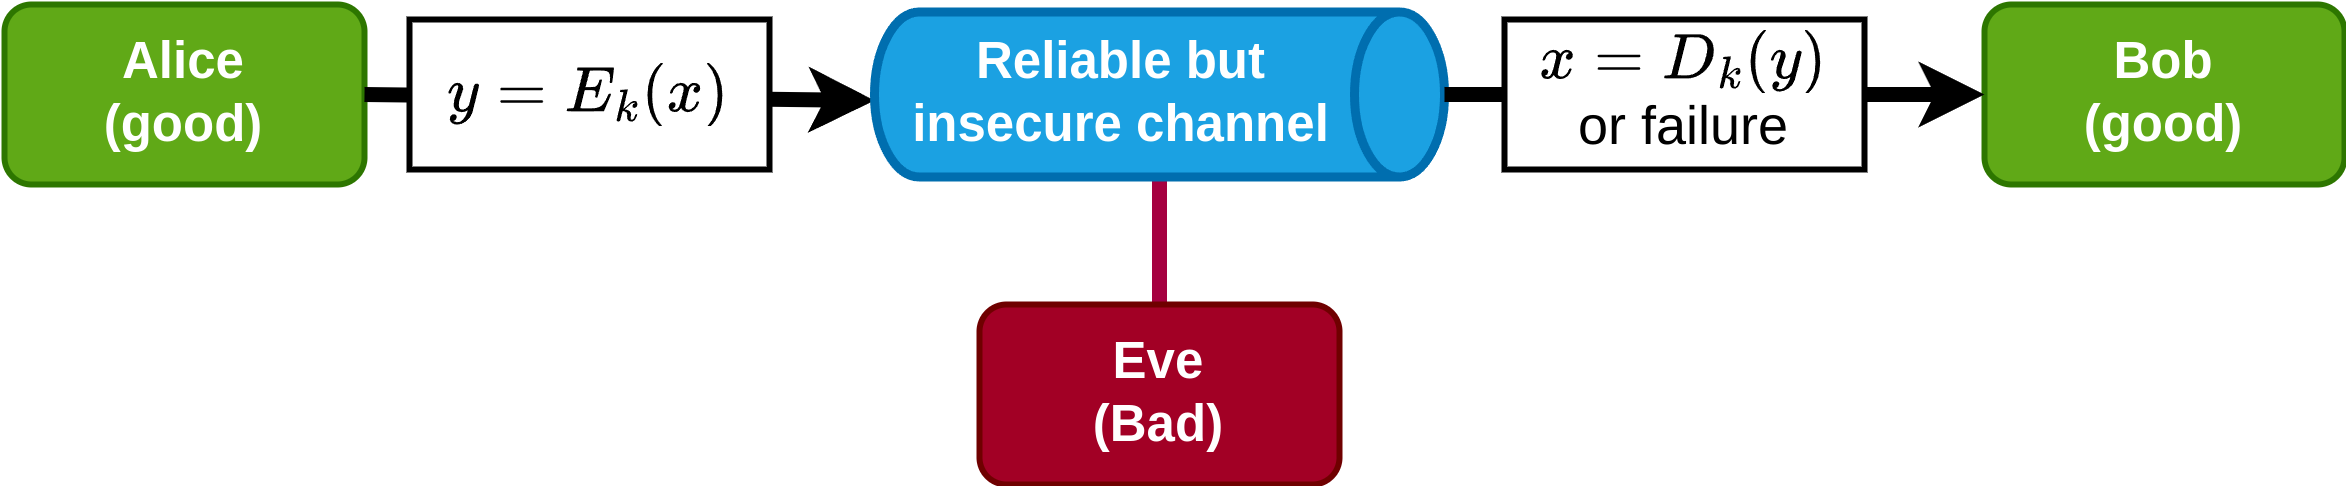

The diagram above was exported from draw.io. Its source (the exported page's mxGraphModel, read from the mxfile embedded in the PNG):
<mxGraphModel dx="2100" dy="583" grid="1" gridSize="10" guides="1" tooltips="1" connect="1" arrows="1" fold="1" page="1" pageScale="1" pageWidth="850" pageHeight="1100" math="1" shadow="0">
  <root>
    <mxCell id="0" />
    <mxCell id="1" parent="0" />
    <mxCell id="15" value="&lt;font style=&quot;font-size: 17px;&quot;&gt;&lt;b&gt;Alice&lt;br&gt;(good)&lt;/b&gt;&lt;/font&gt;" style="rounded=1;whiteSpace=wrap;html=1;strokeWidth=2;fillColor=#60a917;fontColor=#ffffff;strokeColor=#2D7600;" vertex="1" parent="1">
      <mxGeometry y="80" width="120" height="60" as="geometry" />
    </mxCell>
    <mxCell id="16" value="&lt;font style=&quot;font-size: 17px;&quot;&gt;&lt;b&gt;Bob&lt;br&gt;(good)&lt;/b&gt;&lt;/font&gt;" style="rounded=1;whiteSpace=wrap;html=1;strokeWidth=2;fillColor=#60a917;fontColor=#ffffff;strokeColor=#2D7600;" vertex="1" parent="1">
      <mxGeometry x="660" y="80" width="120" height="60" as="geometry" />
    </mxCell>
    <mxCell id="17" style="edgeStyle=none;html=1;entryX=1;entryY=0.5;entryDx=0;entryDy=0;entryPerimeter=0;strokeWidth=5;fontSize=17;endArrow=none;endFill=0;fillColor=#d80073;strokeColor=#A50040;" edge="1" parent="1" source="18" target="20">
      <mxGeometry relative="1" as="geometry" />
    </mxCell>
    <mxCell id="18" value="&lt;span style=&quot;font-size: 17px;&quot;&gt;&lt;b&gt;Eve&lt;br&gt;(Bad)&lt;br&gt;&lt;/b&gt;&lt;/span&gt;" style="rounded=1;whiteSpace=wrap;html=1;strokeWidth=2;fillColor=#a20025;fontColor=#ffffff;strokeColor=#6F0000;" vertex="1" parent="1">
      <mxGeometry x="325" y="180" width="120" height="60" as="geometry" />
    </mxCell>
    <mxCell id="19" value="" style="edgeStyle=none;html=1;strokeWidth=5;fontSize=17;endArrow=none;endFill=0;startArrow=classic;startFill=0;entryX=1;entryY=0.5;entryDx=0;entryDy=0;" edge="1" parent="1" target="15">
      <mxGeometry relative="1" as="geometry">
        <mxPoint x="290" y="112" as="sourcePoint" />
        <mxPoint x="255" y="112" as="targetPoint" />
      </mxGeometry>
    </mxCell>
    <mxCell id="20" value="Reliable but &lt;br&gt;insecure channel" style="shape=cylinder3;whiteSpace=wrap;html=1;boundedLbl=1;backgroundOutline=1;size=15;fontSize=17;direction=south;fontStyle=1;strokeWidth=3;fillColor=#1ba1e2;fontColor=#ffffff;strokeColor=#006EAF;" vertex="1" parent="1">
      <mxGeometry x="290" y="82.5" width="190" height="55" as="geometry" />
    </mxCell>
    <mxCell id="21" value="&lt;font style=&quot;font-size: 18px;&quot;&gt;\(y = E_k(x)\)&lt;/font&gt;" style="rounded=0;whiteSpace=wrap;html=1;strokeWidth=2;" vertex="1" parent="1">
      <mxGeometry x="135" y="85" width="120" height="50" as="geometry" />
    </mxCell>
    <mxCell id="22" value="" style="edgeStyle=none;html=1;exitX=0.5;exitY=0;exitDx=0;exitDy=0;exitPerimeter=0;entryX=0;entryY=0.5;entryDx=0;entryDy=0;strokeWidth=5;fontSize=17;endArrow=classic;endFill=0;" edge="1" parent="1" source="20" target="16">
      <mxGeometry relative="1" as="geometry">
        <mxPoint x="480" y="110" as="sourcePoint" />
        <mxPoint x="660" y="110" as="targetPoint" />
      </mxGeometry>
    </mxCell>
    <mxCell id="23" value="&lt;span style=&quot;font-size: 18px;&quot;&gt;\(x = D_k(y)\)&lt;br&gt;or failure&lt;br&gt;&lt;/span&gt;" style="rounded=0;whiteSpace=wrap;html=1;strokeWidth=2;" vertex="1" parent="1">
      <mxGeometry x="500" y="85" width="120" height="50" as="geometry" />
    </mxCell>
  </root>
</mxGraphModel>